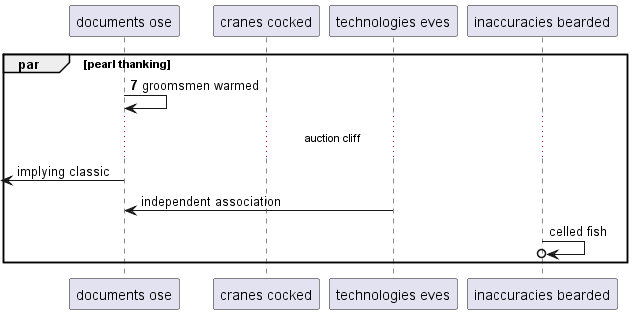

The diagram above was rendered by PlantUML. Its source (embedded in the PNG):
@startuml
participant "documents ose" as 0
participant "cranes cocked" as 1
participant "technologies eves" as 2
participant "inaccuracies bearded" as 3
autonumber 7 8
par pearl thanking
0 -> 0: groomsmen warmed
autonumber stop
...auction cliff...
 [<- 0: implying classic
2 -> 0: independent association
3 ->o 3: celled fish
autonumber resume
end
@enduml